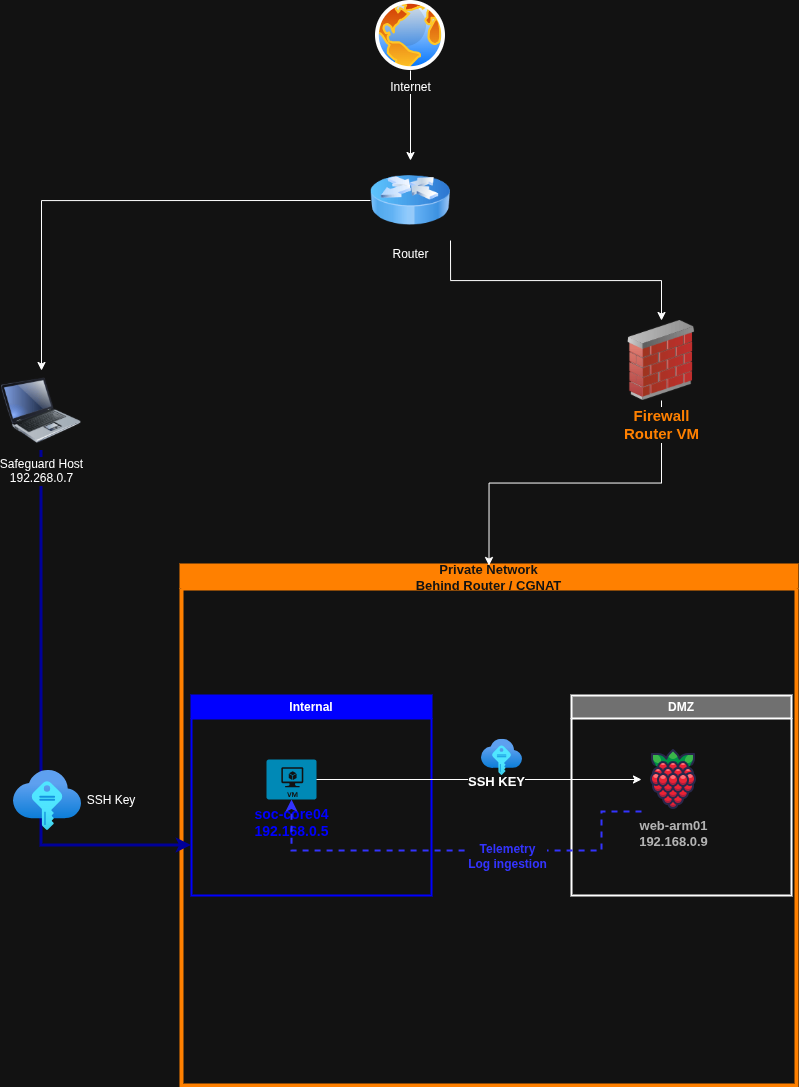

The diagram above was exported from draw.io. Its source (the exported page's mxGraphModel, read from the mxfile embedded in the PNG):
<mxGraphModel dx="2194" dy="1209" grid="1" gridSize="10" guides="1" tooltips="1" connect="1" arrows="1" fold="1" page="1" pageScale="1" pageWidth="827" pageHeight="1169" math="0" shadow="0">
  <root>
    <mxCell id="0" />
    <mxCell id="1" parent="0" />
    <mxCell id="GlUnMspNqUvuSe5gBjj4-27" edge="1" parent="1" source="GlUnMspNqUvuSe5gBjj4-1" style="edgeStyle=orthogonalEdgeStyle;rounded=0;orthogonalLoop=1;jettySize=auto;html=1;exitX=0.5;exitY=1;exitDx=0;exitDy=0;entryX=0.5;entryY=0;entryDx=0;entryDy=0;" target="GlUnMspNqUvuSe5gBjj4-2">
      <mxGeometry relative="1" as="geometry" />
    </mxCell>
    <mxCell id="GlUnMspNqUvuSe5gBjj4-1" parent="1" style="image;aspect=fixed;perimeter=ellipsePerimeter;html=1;align=center;shadow=0;dashed=0;spacingTop=3;image=img/lib/active_directory/internet_globe.svg;" value="Internet" vertex="1">
      <mxGeometry height="70" width="70" x="384" y="20" as="geometry" />
    </mxCell>
    <mxCell id="kRgEUyv-j31_-4ykzc2a-4" edge="1" parent="1" source="GlUnMspNqUvuSe5gBjj4-2" style="edgeStyle=orthogonalEdgeStyle;rounded=0;orthogonalLoop=1;jettySize=auto;html=1;exitX=1;exitY=1;exitDx=0;exitDy=0;entryX=0.5;entryY=0;entryDx=0;entryDy=0;" target="kRgEUyv-j31_-4ykzc2a-3">
      <mxGeometry relative="1" as="geometry" />
    </mxCell>
    <mxCell id="kRgEUyv-j31_-4ykzc2a-11" edge="1" parent="1" source="GlUnMspNqUvuSe5gBjj4-2" style="edgeStyle=orthogonalEdgeStyle;rounded=0;orthogonalLoop=1;jettySize=auto;html=1;exitX=0;exitY=0.5;exitDx=0;exitDy=0;entryX=0.5;entryY=0;entryDx=0;entryDy=0;" target="kRgEUyv-j31_-4ykzc2a-10">
      <mxGeometry relative="1" as="geometry" />
    </mxCell>
    <mxCell id="GlUnMspNqUvuSe5gBjj4-2" parent="1" style="image;html=1;image=img/lib/clip_art/networking/Router_Icon_128x128.png" value="Router" vertex="1">
      <mxGeometry height="80" width="80" x="379" y="180" as="geometry" />
    </mxCell>
    <mxCell id="kRgEUyv-j31_-4ykzc2a-2" parent="1" style="swimlane;whiteSpace=wrap;html=1;strokeColor=light-dark(#001DBC,#FF8000);fillColor=light-dark(#0050EF,#FF8000);strokeWidth=4;fontColor=#ffffff;" value="&lt;font style=&quot;font-size: 13px;&quot;&gt;Private Network&lt;/font&gt;&lt;div&gt;&lt;font style=&quot;font-size: 13px;&quot;&gt;Behind Router / CGNAT&lt;/font&gt;&lt;/div&gt;" vertex="1">
      <mxGeometry height="520" width="615" x="190" y="585" as="geometry" />
    </mxCell>
    <mxCell id="kRgEUyv-j31_-4ykzc2a-7" parent="kRgEUyv-j31_-4ykzc2a-2" style="swimlane;whiteSpace=wrap;html=1;fillColor=light-dark(#FFFFFF,#707070);strokeWidth=2;" value="DMZ" vertex="1">
      <mxGeometry height="200" width="220" x="390" y="130" as="geometry" />
    </mxCell>
    <mxCell id="kRgEUyv-j31_-4ykzc2a-6" parent="kRgEUyv-j31_-4ykzc2a-7" style="shape=image;html=1;verticalAlign=top;verticalLabelPosition=bottom;labelBackgroundColor=#ffffff;imageAspect=0;aspect=fixed;image=https://icons.diagrams.net/icon-cache1/Fruit-2455/Fruit_iconfree_Filled_Outline_raspberry-healthy-organic-food-fruit_icon-896.svg" value="&lt;font style=&quot;color: light-dark(rgb(0, 0, 0), rgb(179, 179, 179)); font-size: 13px;&quot;&gt;&lt;b&gt;web-arm01&lt;/b&gt;&lt;/font&gt;&lt;div&gt;&lt;font style=&quot;color: light-dark(rgb(0, 0, 0), rgb(179, 179, 179)); font-size: 13px;&quot;&gt;&lt;b&gt;192.168.0.9&lt;/b&gt;&lt;/font&gt;&lt;/div&gt;" vertex="1">
      <mxGeometry height="64" width="64" x="70" y="52" as="geometry" />
    </mxCell>
    <mxCell id="kRgEUyv-j31_-4ykzc2a-8" parent="kRgEUyv-j31_-4ykzc2a-2" style="swimlane;whiteSpace=wrap;html=1;fillColor=light-dark(#FFFFFF,#0000FF);strokeColor=light-dark(#000000,#0000FF);strokeWidth=2;" value="Internal" vertex="1">
      <mxGeometry height="200" width="240" x="10" y="130" as="geometry" />
    </mxCell>
    <mxCell id="kRgEUyv-j31_-4ykzc2a-9" parent="kRgEUyv-j31_-4ykzc2a-8" style="verticalLabelPosition=bottom;html=1;verticalAlign=top;align=center;strokeColor=none;fillColor=#00BEF2;shape=mxgraph.azure.virtual_machine;" value="&lt;b&gt;&lt;font style=&quot;font-size: 14px; color: light-dark(rgb(0, 0, 0), rgb(0, 0, 255));&quot;&gt;soc-core04&lt;/font&gt;&lt;/b&gt;&lt;div&gt;&lt;b&gt;&lt;font style=&quot;font-size: 14px; color: light-dark(rgb(0, 0, 0), rgb(0, 0, 255));&quot;&gt;192.168.0.5&lt;/font&gt;&lt;/b&gt;&lt;/div&gt;" vertex="1">
      <mxGeometry height="40" width="50" x="75" y="64" as="geometry" />
    </mxCell>
    <mxCell id="kRgEUyv-j31_-4ykzc2a-20" edge="1" parent="kRgEUyv-j31_-4ykzc2a-2" source="kRgEUyv-j31_-4ykzc2a-9" style="edgeStyle=orthogonalEdgeStyle;rounded=0;orthogonalLoop=1;jettySize=auto;html=1;exitX=1;exitY=0.5;exitDx=0;exitDy=0;exitPerimeter=0;" target="kRgEUyv-j31_-4ykzc2a-6">
      <mxGeometry relative="1" as="geometry" />
    </mxCell>
    <mxCell id="kRgEUyv-j31_-4ykzc2a-24" connectable="0" parent="kRgEUyv-j31_-4ykzc2a-20" style="edgeLabel;html=1;align=center;verticalAlign=middle;resizable=0;points=[];" value="&lt;b&gt;&lt;font style=&quot;font-size: 13px;&quot;&gt;SSH KEY&lt;/font&gt;&lt;/b&gt;" vertex="1">
      <mxGeometry relative="1" x="0.1063" y="-1" as="geometry">
        <mxPoint x="-1" as="offset" />
      </mxGeometry>
    </mxCell>
    <mxCell id="kRgEUyv-j31_-4ykzc2a-22" edge="1" parent="kRgEUyv-j31_-4ykzc2a-2" source="kRgEUyv-j31_-4ykzc2a-6" style="edgeStyle=orthogonalEdgeStyle;rounded=0;orthogonalLoop=1;jettySize=auto;html=1;exitX=0;exitY=1;exitDx=0;exitDy=0;entryX=0.5;entryY=1;entryDx=0;entryDy=0;entryPerimeter=0;strokeWidth=2;dashed=1;fillColor=#0050ef;strokeColor=light-dark(#001DBC,#3333FF);" target="kRgEUyv-j31_-4ykzc2a-9">
      <mxGeometry relative="1" as="geometry">
        <Array as="points">
          <mxPoint x="420" y="285" />
          <mxPoint x="110" y="285" />
        </Array>
      </mxGeometry>
    </mxCell>
    <mxCell id="kRgEUyv-j31_-4ykzc2a-23" connectable="0" parent="kRgEUyv-j31_-4ykzc2a-22" style="edgeLabel;html=1;align=center;verticalAlign=middle;resizable=0;points=[];" value="&lt;b&gt;&lt;font style=&quot;font-size: 12px; color: light-dark(rgb(0, 0, 0), rgb(51, 51, 255));&quot;&gt;Telemetry&lt;/font&gt;&lt;/b&gt;&lt;div&gt;&lt;b&gt;&lt;font style=&quot;font-size: 12px; color: light-dark(rgb(0, 0, 0), rgb(51, 51, 255));&quot;&gt;Log ingestion&lt;/font&gt;&lt;/b&gt;&lt;/div&gt;" vertex="1">
      <mxGeometry relative="1" x="-0.1265" y="5" as="geometry">
        <mxPoint x="18" as="offset" />
      </mxGeometry>
    </mxCell>
    <mxCell id="kRgEUyv-j31_-4ykzc2a-26" parent="kRgEUyv-j31_-4ykzc2a-2" style="image;aspect=fixed;html=1;points=[];align=center;fontSize=12;image=img/lib/azure2/other/SSH_Keys.svg;" value="" vertex="1">
      <mxGeometry height="36.18" width="41" x="300" y="173.82" as="geometry" />
    </mxCell>
    <mxCell id="kRgEUyv-j31_-4ykzc2a-5" edge="1" parent="1" source="kRgEUyv-j31_-4ykzc2a-3" style="edgeStyle=orthogonalEdgeStyle;rounded=0;orthogonalLoop=1;jettySize=auto;html=1;exitX=0.5;exitY=1;exitDx=0;exitDy=0;entryX=0.5;entryY=0;entryDx=0;entryDy=0;" target="kRgEUyv-j31_-4ykzc2a-2">
      <mxGeometry relative="1" as="geometry" />
    </mxCell>
    <mxCell id="kRgEUyv-j31_-4ykzc2a-3" parent="1" style="image;html=1;image=img/lib/clip_art/networking/Firewall_02_128x128.png;fontColor=light-dark(#000000,#FF8000);fontStyle=1;fontSize=15;" value="Firewall&lt;div&gt;Router VM&lt;/div&gt;" vertex="1">
      <mxGeometry height="80" width="80" x="630" y="340" as="geometry" />
    </mxCell>
    <mxCell id="kRgEUyv-j31_-4ykzc2a-12" edge="1" parent="1" source="kRgEUyv-j31_-4ykzc2a-10" style="edgeStyle=orthogonalEdgeStyle;rounded=0;orthogonalLoop=1;jettySize=auto;html=1;exitX=0.5;exitY=1;exitDx=0;exitDy=0;entryX=0;entryY=0.75;entryDx=0;entryDy=0;fillColor=#0050ef;strokeColor=light-dark(#001DBC,#000099);strokeWidth=3;" target="kRgEUyv-j31_-4ykzc2a-8">
      <mxGeometry relative="1" as="geometry" />
    </mxCell>
    <mxCell id="kRgEUyv-j31_-4ykzc2a-10" parent="1" style="image;html=1;image=img/lib/clip_art/computers/Laptop_128x128.png" value="Safeguard Host&lt;div&gt;192.268.0.7&lt;/div&gt;" vertex="1">
      <mxGeometry height="80" width="80" x="10" y="390" as="geometry" />
    </mxCell>
    <mxCell id="kRgEUyv-j31_-4ykzc2a-13" parent="1" style="image;aspect=fixed;html=1;points=[];align=center;fontSize=12;image=img/lib/azure2/other/SSH_Keys.svg;" value="" vertex="1">
      <mxGeometry height="60" width="68" x="22" y="790" as="geometry" />
    </mxCell>
    <mxCell id="kRgEUyv-j31_-4ykzc2a-14" parent="1" style="text;html=1;whiteSpace=wrap;strokeColor=none;fillColor=none;align=center;verticalAlign=middle;rounded=0;" value="SSH Key" vertex="1">
      <mxGeometry height="30" width="60" x="90" y="805" as="geometry" />
    </mxCell>
  </root>
</mxGraphModel>